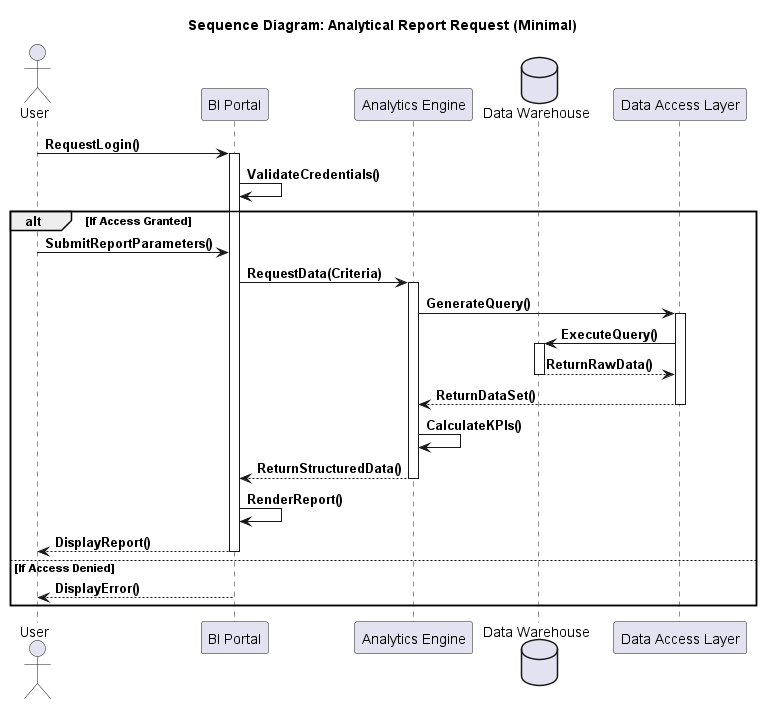

The diagram above was rendered by PlantUML. Its source (embedded in the PNG):
@startuml Sequence_Diagram_Minimal

title **Sequence Diagram: Analytical Report Request (Minimal)**

actor User
participant "BI Portal" as Portal
participant "Analytics Engine" as Engine
database "Data Warehouse" as DWH
participant "Data Access Layer" as DAL

' === Simplified Flow ===

User -> Portal: **RequestLogin()**
activate Portal

Portal -> Portal: **ValidateCredentials()**

alt **If Access Granted**
    
    User -> Portal: **SubmitReportParameters()**

    Portal -> Engine: **RequestData(Criteria)**
    activate Engine

    Engine -> DAL: **GenerateQuery()**
    activate DAL
    
    DAL -> DWH: **ExecuteQuery()**
    activate DWH
    DWH --> DAL: **ReturnRawData()**
    deactivate DWH
    
    DAL --> Engine: **ReturnDataSet()**
    deactivate DAL

    Engine -> Engine: **CalculateKPIs()**
    Engine --> Portal: **ReturnStructuredData()**
    deactivate Engine

    Portal -> Portal: **RenderReport()**
    Portal --> User: **DisplayReport()**
    deactivate Portal

else **If Access Denied**

    Portal --> User: **DisplayError()**
    deactivate Portal

end

@enduml